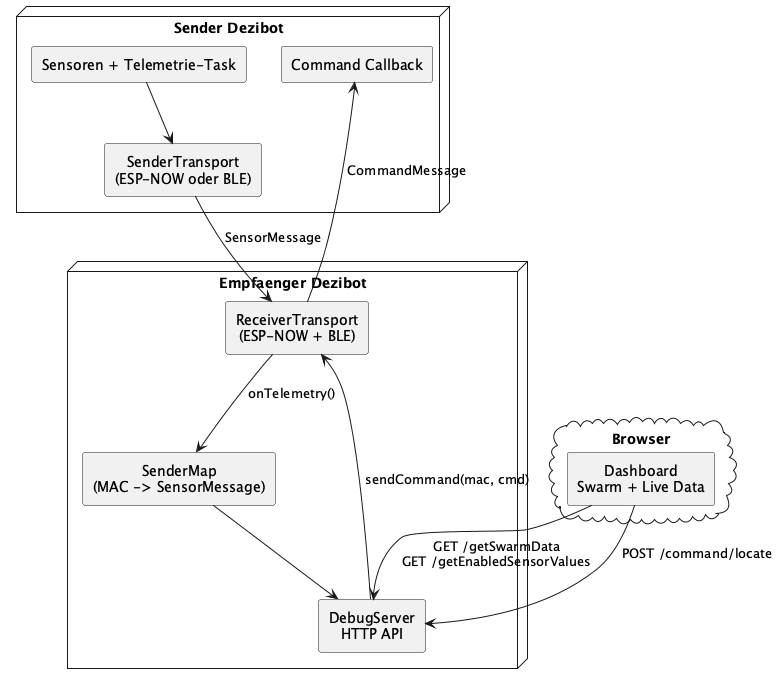

The diagram above was rendered by PlantUML. Its source (embedded in the PNG):
@startuml
skinparam backgroundColor white
skinparam componentStyle rectangle
skinparam defaultTextAlignment center

node "Sender Dezibot" as sender {
  [Sensoren + Telemetrie-Task] as telemetry
  [SenderTransport\n(ESP-NOW oder BLE)] as senderTransport
  [Command Callback] as commandCallback
}

node "Empfaenger Dezibot" as receiver {
  [ReceiverTransport\n(ESP-NOW + BLE)] as receiverTransport
  [SenderMap\n(MAC -> SensorMessage)] as senderMap
  [DebugServer\nHTTP API] as debugServer
}

cloud "Browser" as browser {
  [Dashboard\nSwarm + Live Data] as dashboard
}

telemetry --> senderTransport
senderTransport --> receiverTransport : SensorMessage
receiverTransport --> senderMap : onTelemetry()
senderMap --> debugServer

dashboard --> debugServer : GET /getSwarmData\nGET /getEnabledSensorValues
dashboard --> debugServer : POST /command/locate
debugServer --> receiverTransport : sendCommand(mac, cmd)
receiverTransport --> commandCallback : CommandMessage
@enduml